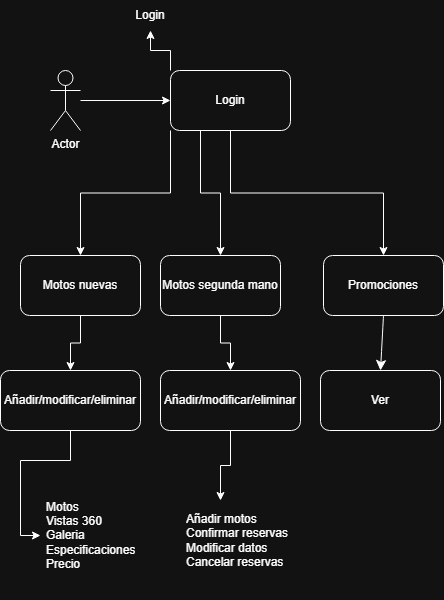

The diagram above was exported from draw.io. Its source (the exported page's mxGraphModel, read from the mxfile embedded in the PNG):
<mxGraphModel dx="1414" dy="829" grid="1" gridSize="10" guides="1" tooltips="1" connect="1" arrows="1" fold="1" page="1" pageScale="1" pageWidth="827" pageHeight="1169" math="0" shadow="0">
  <root>
    <mxCell id="Mc_3CCY6320msOkIlIdb-0" />
    <mxCell id="Mc_3CCY6320msOkIlIdb-1" parent="Mc_3CCY6320msOkIlIdb-0" />
    <mxCell id="Mc_3CCY6320msOkIlIdb-2" edge="1" parent="Mc_3CCY6320msOkIlIdb-1" source="Mc_3CCY6320msOkIlIdb-3" style="edgeStyle=orthogonalEdgeStyle;rounded=0;orthogonalLoop=1;jettySize=auto;html=1;" target="Mc_3CCY6320msOkIlIdb-12" value="">
      <mxGeometry relative="1" as="geometry" />
    </mxCell>
    <mxCell id="Mc_3CCY6320msOkIlIdb-3" parent="Mc_3CCY6320msOkIlIdb-1" style="shape=umlActor;verticalLabelPosition=bottom;verticalAlign=top;html=1;outlineConnect=0;" value="Actor" vertex="1">
      <mxGeometry height="60" width="30" x="80" y="370" as="geometry" />
    </mxCell>
    <mxCell id="Mc_3CCY6320msOkIlIdb-4" edge="1" parent="Mc_3CCY6320msOkIlIdb-1" source="Mc_3CCY6320msOkIlIdb-12" style="edgeStyle=orthogonalEdgeStyle;rounded=0;orthogonalLoop=1;jettySize=auto;html=1;exitX=0;exitY=0;exitDx=0;exitDy=0;" target="Mc_3CCY6320msOkIlIdb-13">
      <mxGeometry relative="1" as="geometry" />
    </mxCell>
    <mxCell id="Mc_3CCY6320msOkIlIdb-7" edge="1" parent="Mc_3CCY6320msOkIlIdb-1" source="Mc_3CCY6320msOkIlIdb-12" style="edgeStyle=orthogonalEdgeStyle;rounded=0;orthogonalLoop=1;jettySize=auto;html=1;exitX=0;exitY=1;exitDx=0;exitDy=0;entryX=0.5;entryY=0;entryDx=0;entryDy=0;" target="Mc_3CCY6320msOkIlIdb-19">
      <mxGeometry relative="1" as="geometry" />
    </mxCell>
    <mxCell id="Mc_3CCY6320msOkIlIdb-8" edge="1" parent="Mc_3CCY6320msOkIlIdb-1" source="Mc_3CCY6320msOkIlIdb-12" style="edgeStyle=orthogonalEdgeStyle;rounded=0;orthogonalLoop=1;jettySize=auto;html=1;exitX=0.25;exitY=1;exitDx=0;exitDy=0;entryX=0.5;entryY=0;entryDx=0;entryDy=0;" target="Mc_3CCY6320msOkIlIdb-21">
      <mxGeometry relative="1" as="geometry" />
    </mxCell>
    <mxCell id="Mc_3CCY6320msOkIlIdb-9" edge="1" parent="Mc_3CCY6320msOkIlIdb-1" source="Mc_3CCY6320msOkIlIdb-12" style="edgeStyle=orthogonalEdgeStyle;rounded=0;orthogonalLoop=1;jettySize=auto;html=1;exitX=0.5;exitY=1;exitDx=0;exitDy=0;entryX=0.5;entryY=0;entryDx=0;entryDy=0;" target="Mc_3CCY6320msOkIlIdb-17">
      <mxGeometry relative="1" as="geometry" />
    </mxCell>
    <mxCell id="Mc_3CCY6320msOkIlIdb-12" parent="Mc_3CCY6320msOkIlIdb-1" style="rounded=1;whiteSpace=wrap;html=1;" value="Login" vertex="1">
      <mxGeometry height="60" width="120" x="200" y="370" as="geometry" />
    </mxCell>
    <mxCell id="Mc_3CCY6320msOkIlIdb-13" parent="Mc_3CCY6320msOkIlIdb-1" style="text;html=1;whiteSpace=wrap;strokeColor=none;fillColor=none;align=center;verticalAlign=middle;rounded=0;" value="Login" vertex="1">
      <mxGeometry height="30" width="60" x="150" y="300" as="geometry" />
    </mxCell>
    <mxCell id="5GI3OCOTMP3_EUAqp6CE-1" edge="1" parent="Mc_3CCY6320msOkIlIdb-1" source="Mc_3CCY6320msOkIlIdb-17" style="edgeStyle=none;curved=1;rounded=0;orthogonalLoop=1;jettySize=auto;html=1;exitX=0.5;exitY=1;exitDx=0;exitDy=0;entryX=0.5;entryY=0;entryDx=0;entryDy=0;fontSize=12;startSize=8;endSize=8;" target="Mc_3CCY6320msOkIlIdb-30">
      <mxGeometry relative="1" as="geometry" />
    </mxCell>
    <mxCell id="Mc_3CCY6320msOkIlIdb-17" parent="Mc_3CCY6320msOkIlIdb-1" style="rounded=1;whiteSpace=wrap;html=1;" value="Promociones" vertex="1">
      <mxGeometry height="60" width="120" x="353" y="555" as="geometry" />
    </mxCell>
    <mxCell id="Mc_3CCY6320msOkIlIdb-18" edge="1" parent="Mc_3CCY6320msOkIlIdb-1" source="Mc_3CCY6320msOkIlIdb-19" style="edgeStyle=orthogonalEdgeStyle;rounded=0;orthogonalLoop=1;jettySize=auto;html=1;exitX=0.5;exitY=1;exitDx=0;exitDy=0;entryX=0.5;entryY=0;entryDx=0;entryDy=0;" target="Mc_3CCY6320msOkIlIdb-27">
      <mxGeometry relative="1" as="geometry" />
    </mxCell>
    <mxCell id="Mc_3CCY6320msOkIlIdb-19" parent="Mc_3CCY6320msOkIlIdb-1" style="rounded=1;whiteSpace=wrap;html=1;" value="Motos nuevas" vertex="1">
      <mxGeometry height="60" width="120" x="50" y="555" as="geometry" />
    </mxCell>
    <mxCell id="Mc_3CCY6320msOkIlIdb-20" edge="1" parent="Mc_3CCY6320msOkIlIdb-1" source="Mc_3CCY6320msOkIlIdb-21" style="edgeStyle=orthogonalEdgeStyle;rounded=0;orthogonalLoop=1;jettySize=auto;html=1;exitX=0.5;exitY=1;exitDx=0;exitDy=0;entryX=0.5;entryY=0;entryDx=0;entryDy=0;" target="Mc_3CCY6320msOkIlIdb-29">
      <mxGeometry relative="1" as="geometry" />
    </mxCell>
    <mxCell id="Mc_3CCY6320msOkIlIdb-21" parent="Mc_3CCY6320msOkIlIdb-1" style="rounded=1;whiteSpace=wrap;html=1;" value="Motos segunda mano" vertex="1">
      <mxGeometry height="60" width="120" x="190" y="555" as="geometry" />
    </mxCell>
    <mxCell id="Mc_3CCY6320msOkIlIdb-26" edge="1" parent="Mc_3CCY6320msOkIlIdb-1" source="Mc_3CCY6320msOkIlIdb-27" style="edgeStyle=orthogonalEdgeStyle;rounded=0;orthogonalLoop=1;jettySize=auto;html=1;exitX=0.5;exitY=1;exitDx=0;exitDy=0;entryX=0;entryY=0.5;entryDx=0;entryDy=0;" target="Mc_3CCY6320msOkIlIdb-41">
      <mxGeometry relative="1" as="geometry" />
    </mxCell>
    <mxCell id="Mc_3CCY6320msOkIlIdb-27" parent="Mc_3CCY6320msOkIlIdb-1" style="rounded=1;whiteSpace=wrap;html=1;" value="Añadir/modificar/eliminar" vertex="1">
      <mxGeometry height="60" width="140" x="30" y="670" as="geometry" />
    </mxCell>
    <mxCell id="Mc_3CCY6320msOkIlIdb-28" edge="1" parent="Mc_3CCY6320msOkIlIdb-1" source="Mc_3CCY6320msOkIlIdb-29" style="edgeStyle=orthogonalEdgeStyle;rounded=0;orthogonalLoop=1;jettySize=auto;html=1;exitX=0.5;exitY=1;exitDx=0;exitDy=0;entryX=0.5;entryY=0;entryDx=0;entryDy=0;">
      <mxGeometry relative="1" as="geometry">
        <mxPoint x="250" y="800" as="targetPoint" />
      </mxGeometry>
    </mxCell>
    <mxCell id="Mc_3CCY6320msOkIlIdb-29" parent="Mc_3CCY6320msOkIlIdb-1" style="rounded=1;whiteSpace=wrap;html=1;" value="Añadir/modificar/eliminar" vertex="1">
      <mxGeometry height="60" width="140" x="190" y="670" as="geometry" />
    </mxCell>
    <mxCell id="Mc_3CCY6320msOkIlIdb-30" parent="Mc_3CCY6320msOkIlIdb-1" style="rounded=1;whiteSpace=wrap;html=1;" value="Ver" vertex="1">
      <mxGeometry height="60" width="120" x="350" y="670" as="geometry" />
    </mxCell>
    <mxCell id="Mc_3CCY6320msOkIlIdb-41" parent="Mc_3CCY6320msOkIlIdb-1" style="text;strokeColor=none;fillColor=none;align=left;verticalAlign=middle;spacingLeft=4;spacingRight=4;overflow=hidden;points=[[0,0.5],[1,0.5]];portConstraint=eastwest;rotatable=0;whiteSpace=wrap;html=1;" value="&lt;div&gt;Motos&lt;/div&gt;Vistas 360&lt;div&gt;Galeria&lt;/div&gt;&lt;div&gt;Especificaciones&lt;/div&gt;&lt;div&gt;Precio&lt;/div&gt;" vertex="1">
      <mxGeometry height="90" width="110" x="70" y="790" as="geometry" />
    </mxCell>
    <mxCell id="5GI3OCOTMP3_EUAqp6CE-0" parent="Mc_3CCY6320msOkIlIdb-1" style="text;strokeColor=none;fillColor=none;align=left;verticalAlign=middle;spacingLeft=4;spacingRight=4;overflow=hidden;points=[[0,0.5],[1,0.5]];portConstraint=eastwest;rotatable=0;whiteSpace=wrap;html=1;" value="Añadir motos&lt;div&gt;Confirmar reservas&lt;/div&gt;&lt;div&gt;Modificar datos&lt;/div&gt;&lt;div&gt;Cancelar reservas&lt;/div&gt;" vertex="1">
      <mxGeometry height="120" width="120" x="210" y="780" as="geometry" />
    </mxCell>
  </root>
</mxGraphModel>